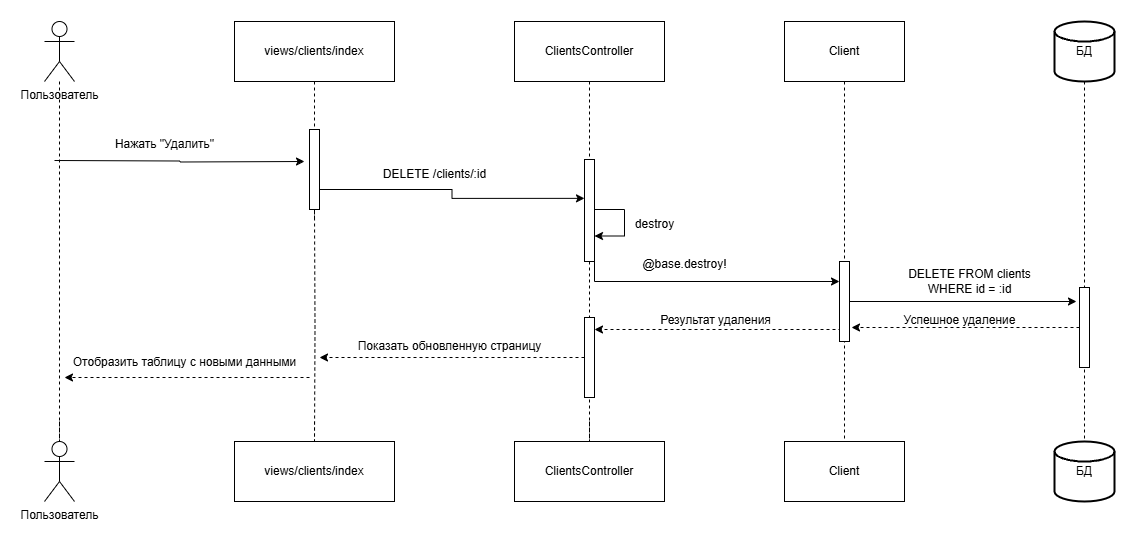

The diagram above was exported from draw.io. Its source (the exported page's mxGraphModel, read from the mxfile embedded in the PNG):
<mxGraphModel dx="1434" dy="780" grid="1" gridSize="10" guides="1" tooltips="1" connect="1" arrows="1" fold="1" page="1" pageScale="1" pageWidth="827" pageHeight="1169" math="0" shadow="0">
  <root>
    <mxCell id="0" />
    <mxCell id="1" parent="0" />
    <mxCell id="hyCBkII7PT5BY-3-G8Qy-39" value="views/clients/index" style="rounded=0;whiteSpace=wrap;html=1;" parent="1" vertex="1">
      <mxGeometry x="350" y="1030" width="160" height="60" as="geometry" />
    </mxCell>
    <mxCell id="hyCBkII7PT5BY-3-G8Qy-51" value="" style="edgeStyle=orthogonalEdgeStyle;rounded=0;orthogonalLoop=1;jettySize=auto;html=1;exitX=0.5;exitY=1;exitDx=0;exitDy=0;entryX=0.5;entryY=0;entryDx=0;entryDy=0;dashed=1;endArrow=none;startFill=0;" parent="1" target="hyCBkII7PT5BY-3-G8Qy-60" edge="1">
      <mxGeometry relative="1" as="geometry">
        <mxPoint x="430" y="1429.9999999999995" as="sourcePoint" />
        <mxPoint x="430" y="1130" as="targetPoint" />
      </mxGeometry>
    </mxCell>
    <mxCell id="hyCBkII7PT5BY-3-G8Qy-60" value="views/clients/index" style="rounded=0;whiteSpace=wrap;html=1;" parent="1" vertex="1">
      <mxGeometry x="350" y="1450" width="160" height="60" as="geometry" />
    </mxCell>
    <mxCell id="hyCBkII7PT5BY-3-G8Qy-61" value="Пользователь" style="shape=umlActor;verticalLabelPosition=bottom;verticalAlign=top;html=1;outlineConnect=0;" parent="1" vertex="1">
      <mxGeometry x="160" y="1030" width="30" height="60" as="geometry" />
    </mxCell>
    <mxCell id="hyCBkII7PT5BY-3-G8Qy-62" value="Пользователь" style="shape=umlActor;verticalLabelPosition=bottom;verticalAlign=top;html=1;outlineConnect=0;" parent="1" vertex="1">
      <mxGeometry x="160" y="1450" width="30" height="60" as="geometry" />
    </mxCell>
    <mxCell id="hyCBkII7PT5BY-3-G8Qy-63" style="edgeStyle=orthogonalEdgeStyle;rounded=0;orthogonalLoop=1;jettySize=auto;html=1;entryX=0.5;entryY=0;entryDx=0;entryDy=0;entryPerimeter=0;endArrow=none;startFill=0;dashed=1;" parent="1" target="hyCBkII7PT5BY-3-G8Qy-62" edge="1">
      <mxGeometry relative="1" as="geometry">
        <mxPoint x="175" y="1430" as="sourcePoint" />
      </mxGeometry>
    </mxCell>
    <mxCell id="hyCBkII7PT5BY-3-G8Qy-65" value="" style="edgeStyle=orthogonalEdgeStyle;rounded=0;orthogonalLoop=1;jettySize=auto;html=1;exitX=0.5;exitY=1;exitDx=0;exitDy=0;dashed=1;endArrow=none;startFill=0;" parent="1" source="RZUJvJneXfPqZ-IZhcI4-4" edge="1">
      <mxGeometry relative="1" as="geometry">
        <mxPoint x="430" y="1090" as="sourcePoint" />
        <mxPoint x="430" y="1230" as="targetPoint" />
      </mxGeometry>
    </mxCell>
    <mxCell id="hyCBkII7PT5BY-3-G8Qy-70" style="edgeStyle=orthogonalEdgeStyle;rounded=0;orthogonalLoop=1;jettySize=auto;html=1;exitX=0.5;exitY=1;exitDx=0;exitDy=0;entryX=0.5;entryY=0;entryDx=0;entryDy=0;dashed=1;endArrow=none;startFill=0;" parent="1" target="hyCBkII7PT5BY-3-G8Qy-69" edge="1">
      <mxGeometry relative="1" as="geometry">
        <mxPoint x="705" y="1429.9999999999995" as="sourcePoint" />
      </mxGeometry>
    </mxCell>
    <mxCell id="hyCBkII7PT5BY-3-G8Qy-68" value="ClientsController" style="rounded=0;whiteSpace=wrap;html=1;" parent="1" vertex="1">
      <mxGeometry x="630" y="1030" width="150" height="60" as="geometry" />
    </mxCell>
    <mxCell id="hyCBkII7PT5BY-3-G8Qy-69" value="ClientsController" style="rounded=0;whiteSpace=wrap;html=1;" parent="1" vertex="1">
      <mxGeometry x="630" y="1450" width="150" height="60" as="geometry" />
    </mxCell>
    <mxCell id="hyCBkII7PT5BY-3-G8Qy-82" value="" style="edgeStyle=orthogonalEdgeStyle;rounded=0;orthogonalLoop=1;jettySize=auto;html=1;exitX=0.5;exitY=1;exitDx=0;exitDy=0;dashed=1;endArrow=none;startFill=0;" parent="1" source="hyCBkII7PT5BY-3-G8Qy-68" edge="1">
      <mxGeometry relative="1" as="geometry">
        <mxPoint x="705" y="1090" as="sourcePoint" />
        <mxPoint x="705" y="1450" as="targetPoint" />
      </mxGeometry>
    </mxCell>
    <mxCell id="hyCBkII7PT5BY-3-G8Qy-93" value="" style="edgeStyle=orthogonalEdgeStyle;rounded=0;orthogonalLoop=1;jettySize=auto;html=1;endArrow=none;startFill=0;dashed=1;" parent="1" source="hyCBkII7PT5BY-3-G8Qy-61" edge="1">
      <mxGeometry relative="1" as="geometry">
        <mxPoint x="175" y="1090" as="sourcePoint" />
        <mxPoint x="175" y="1450" as="targetPoint" />
      </mxGeometry>
    </mxCell>
    <mxCell id="lW9Lx7tVs1pUB0EugpWr-10" value="Client" style="rounded=0;whiteSpace=wrap;html=1;" parent="1" vertex="1">
      <mxGeometry x="900" y="1030" width="120" height="60" as="geometry" />
    </mxCell>
    <mxCell id="lW9Lx7tVs1pUB0EugpWr-11" value="Client" style="rounded=0;whiteSpace=wrap;html=1;" parent="1" vertex="1">
      <mxGeometry x="900" y="1450" width="120" height="60" as="geometry" />
    </mxCell>
    <mxCell id="lW9Lx7tVs1pUB0EugpWr-13" value="БД" style="strokeWidth=2;html=1;shape=mxgraph.flowchart.database;whiteSpace=wrap;" parent="1" vertex="1">
      <mxGeometry x="1170" y="1030" width="60" height="60" as="geometry" />
    </mxCell>
    <mxCell id="lW9Lx7tVs1pUB0EugpWr-14" value="БД" style="strokeWidth=2;html=1;shape=mxgraph.flowchart.database;whiteSpace=wrap;" parent="1" vertex="1">
      <mxGeometry x="1170" y="1450" width="60" height="60" as="geometry" />
    </mxCell>
    <mxCell id="lW9Lx7tVs1pUB0EugpWr-36" value="" style="edgeStyle=orthogonalEdgeStyle;rounded=0;orthogonalLoop=1;jettySize=auto;html=1;exitX=0.5;exitY=1;exitDx=0;exitDy=0;dashed=1;endArrow=none;startFill=0;" parent="1" source="lW9Lx7tVs1pUB0EugpWr-10" edge="1">
      <mxGeometry relative="1" as="geometry">
        <mxPoint x="960" y="1090" as="sourcePoint" />
        <mxPoint x="960" y="1450" as="targetPoint" />
      </mxGeometry>
    </mxCell>
    <mxCell id="lW9Lx7tVs1pUB0EugpWr-35" value="" style="rounded=0;whiteSpace=wrap;html=1;" parent="1" vertex="1">
      <mxGeometry x="955" y="1270" width="10" height="80" as="geometry" />
    </mxCell>
    <mxCell id="lW9Lx7tVs1pUB0EugpWr-40" value="" style="edgeStyle=orthogonalEdgeStyle;rounded=0;orthogonalLoop=1;jettySize=auto;html=1;exitX=0.5;exitY=1;exitDx=0;exitDy=0;exitPerimeter=0;entryX=0.5;entryY=0;entryDx=0;entryDy=0;entryPerimeter=0;dashed=1;endArrow=none;startFill=0;" parent="1" source="lW9Lx7tVs1pUB0EugpWr-13" target="lW9Lx7tVs1pUB0EugpWr-14" edge="1">
      <mxGeometry relative="1" as="geometry">
        <mxPoint x="1200" y="1090" as="sourcePoint" />
        <mxPoint x="1200" y="1830" as="targetPoint" />
      </mxGeometry>
    </mxCell>
    <mxCell id="lW9Lx7tVs1pUB0EugpWr-39" value="" style="rounded=0;whiteSpace=wrap;html=1;" parent="1" vertex="1">
      <mxGeometry x="1195" y="1296" width="10" height="80" as="geometry" />
    </mxCell>
    <mxCell id="lW9Lx7tVs1pUB0EugpWr-41" style="edgeStyle=orthogonalEdgeStyle;rounded=0;orthogonalLoop=1;jettySize=auto;html=1;exitX=1;exitY=0.5;exitDx=0;exitDy=0;entryX=-0.3;entryY=0.175;entryDx=0;entryDy=0;entryPerimeter=0;" parent="1" source="lW9Lx7tVs1pUB0EugpWr-35" target="lW9Lx7tVs1pUB0EugpWr-39" edge="1">
      <mxGeometry relative="1" as="geometry" />
    </mxCell>
    <mxCell id="lW9Lx7tVs1pUB0EugpWr-42" value="DELETE FROM clients&lt;div&gt;WHERE id = :id&lt;/div&gt;" style="text;html=1;align=center;verticalAlign=middle;resizable=0;points=[];autosize=1;strokeColor=none;fillColor=none;" parent="1" vertex="1">
      <mxGeometry x="1010" y="1270" width="150" height="40" as="geometry" />
    </mxCell>
    <mxCell id="lW9Lx7tVs1pUB0EugpWr-44" style="edgeStyle=orthogonalEdgeStyle;rounded=0;orthogonalLoop=1;jettySize=auto;html=1;exitX=0;exitY=0.5;exitDx=0;exitDy=0;dashed=1;" parent="1" source="lW9Lx7tVs1pUB0EugpWr-39" edge="1">
      <mxGeometry relative="1" as="geometry">
        <mxPoint x="967" y="1336" as="targetPoint" />
      </mxGeometry>
    </mxCell>
    <mxCell id="lW9Lx7tVs1pUB0EugpWr-45" value="Успешное удаление" style="text;html=1;align=center;verticalAlign=middle;resizable=0;points=[];autosize=1;strokeColor=none;fillColor=none;" parent="1" vertex="1">
      <mxGeometry x="1005" y="1314" width="140" height="30" as="geometry" />
    </mxCell>
    <mxCell id="lW9Lx7tVs1pUB0EugpWr-52" style="edgeStyle=orthogonalEdgeStyle;rounded=0;orthogonalLoop=1;jettySize=auto;html=1;exitX=0;exitY=0.5;exitDx=0;exitDy=0;entryX=1;entryY=0.5;entryDx=0;entryDy=0;dashed=1;" parent="1" source="lW9Lx7tVs1pUB0EugpWr-46" edge="1">
      <mxGeometry relative="1" as="geometry">
        <mxPoint x="435" y="1366" as="targetPoint" />
      </mxGeometry>
    </mxCell>
    <mxCell id="lW9Lx7tVs1pUB0EugpWr-46" value="" style="rounded=0;whiteSpace=wrap;html=1;" parent="1" vertex="1">
      <mxGeometry x="700" y="1326" width="10" height="80" as="geometry" />
    </mxCell>
    <mxCell id="lW9Lx7tVs1pUB0EugpWr-48" style="edgeStyle=orthogonalEdgeStyle;rounded=0;orthogonalLoop=1;jettySize=auto;html=1;exitX=0;exitY=0.75;exitDx=0;exitDy=0;dashed=1;" parent="1" source="lW9Lx7tVs1pUB0EugpWr-35" edge="1">
      <mxGeometry relative="1" as="geometry">
        <mxPoint x="710" y="1338" as="targetPoint" />
        <Array as="points">
          <mxPoint x="955" y="1338" />
        </Array>
      </mxGeometry>
    </mxCell>
    <mxCell id="lW9Lx7tVs1pUB0EugpWr-49" value="Результат удаления" style="text;html=1;align=center;verticalAlign=middle;resizable=0;points=[];autosize=1;strokeColor=none;fillColor=none;" parent="1" vertex="1">
      <mxGeometry x="765.5" y="1314" width="130" height="30" as="geometry" />
    </mxCell>
    <mxCell id="lW9Lx7tVs1pUB0EugpWr-51" value="" style="edgeStyle=orthogonalEdgeStyle;rounded=0;orthogonalLoop=1;jettySize=auto;html=1;exitX=0.5;exitY=1;exitDx=0;exitDy=0;entryX=0.5;entryY=0;entryDx=0;entryDy=0;dashed=1;endArrow=none;startFill=0;" parent="1" target="hyCBkII7PT5BY-3-G8Qy-60" edge="1">
      <mxGeometry relative="1" as="geometry">
        <mxPoint x="430" y="1220" as="sourcePoint" />
        <mxPoint x="430" y="1830" as="targetPoint" />
      </mxGeometry>
    </mxCell>
    <mxCell id="lW9Lx7tVs1pUB0EugpWr-54" style="edgeStyle=orthogonalEdgeStyle;rounded=0;orthogonalLoop=1;jettySize=auto;html=1;exitX=0;exitY=0.75;exitDx=0;exitDy=0;dashed=1;" parent="1" edge="1">
      <mxGeometry relative="1" as="geometry">
        <mxPoint x="180" y="1386" as="targetPoint" />
        <mxPoint x="425" y="1386" as="sourcePoint" />
      </mxGeometry>
    </mxCell>
    <mxCell id="lW9Lx7tVs1pUB0EugpWr-55" value="Отобразить таблицу с новыми данными" style="text;html=1;align=center;verticalAlign=middle;resizable=0;points=[];autosize=1;strokeColor=none;fillColor=none;" parent="1" vertex="1">
      <mxGeometry x="175" y="1356" width="250" height="30" as="geometry" />
    </mxCell>
    <mxCell id="RZUJvJneXfPqZ-IZhcI4-1" style="edgeStyle=orthogonalEdgeStyle;rounded=0;orthogonalLoop=1;jettySize=auto;html=1;exitX=1;exitY=0.5;exitDx=0;exitDy=0;" parent="1" edge="1">
      <mxGeometry relative="1" as="geometry">
        <mxPoint x="170" y="1169" as="sourcePoint" />
        <mxPoint x="420" y="1170" as="targetPoint" />
      </mxGeometry>
    </mxCell>
    <mxCell id="RZUJvJneXfPqZ-IZhcI4-2" value="Нажать &quot;Удалить&quot;" style="text;html=1;align=center;verticalAlign=middle;resizable=0;points=[];autosize=1;strokeColor=none;fillColor=none;" parent="1" vertex="1">
      <mxGeometry x="220" y="1138" width="120" height="30" as="geometry" />
    </mxCell>
    <mxCell id="RZUJvJneXfPqZ-IZhcI4-5" value="" style="edgeStyle=orthogonalEdgeStyle;rounded=0;orthogonalLoop=1;jettySize=auto;html=1;exitX=0.5;exitY=1;exitDx=0;exitDy=0;dashed=1;endArrow=none;startFill=0;" parent="1" source="hyCBkII7PT5BY-3-G8Qy-39" target="RZUJvJneXfPqZ-IZhcI4-4" edge="1">
      <mxGeometry relative="1" as="geometry">
        <mxPoint x="430" y="1090" as="sourcePoint" />
        <mxPoint x="430" y="1230" as="targetPoint" />
      </mxGeometry>
    </mxCell>
    <mxCell id="RZUJvJneXfPqZ-IZhcI4-4" value="" style="rounded=0;whiteSpace=wrap;html=1;" parent="1" vertex="1">
      <mxGeometry x="425" y="1138" width="10" height="80" as="geometry" />
    </mxCell>
    <mxCell id="RZUJvJneXfPqZ-IZhcI4-12" style="edgeStyle=orthogonalEdgeStyle;rounded=0;orthogonalLoop=1;jettySize=auto;html=1;exitX=1;exitY=1;exitDx=0;exitDy=0;entryX=0;entryY=0.25;entryDx=0;entryDy=0;" parent="1" source="RZUJvJneXfPqZ-IZhcI4-6" target="lW9Lx7tVs1pUB0EugpWr-35" edge="1">
      <mxGeometry relative="1" as="geometry" />
    </mxCell>
    <mxCell id="RZUJvJneXfPqZ-IZhcI4-6" value="" style="rounded=0;whiteSpace=wrap;html=1;" parent="1" vertex="1">
      <mxGeometry x="700" y="1168" width="10" height="102" as="geometry" />
    </mxCell>
    <mxCell id="RZUJvJneXfPqZ-IZhcI4-7" style="edgeStyle=orthogonalEdgeStyle;rounded=0;orthogonalLoop=1;jettySize=auto;html=1;exitX=1;exitY=0.75;exitDx=0;exitDy=0;entryX=0;entryY=0.381;entryDx=0;entryDy=0;entryPerimeter=0;" parent="1" source="RZUJvJneXfPqZ-IZhcI4-4" target="RZUJvJneXfPqZ-IZhcI4-6" edge="1">
      <mxGeometry relative="1" as="geometry" />
    </mxCell>
    <mxCell id="RZUJvJneXfPqZ-IZhcI4-8" value="DELETE /clients/:id" style="text;html=1;align=center;verticalAlign=middle;resizable=0;points=[];autosize=1;strokeColor=none;fillColor=none;" parent="1" vertex="1">
      <mxGeometry x="485" y="1168" width="130" height="30" as="geometry" />
    </mxCell>
    <mxCell id="RZUJvJneXfPqZ-IZhcI4-10" style="edgeStyle=orthogonalEdgeStyle;rounded=0;orthogonalLoop=1;jettySize=auto;html=1;exitX=1;exitY=0.5;exitDx=0;exitDy=0;entryX=1;entryY=0.75;entryDx=0;entryDy=0;" parent="1" source="RZUJvJneXfPqZ-IZhcI4-6" target="RZUJvJneXfPqZ-IZhcI4-6" edge="1">
      <mxGeometry relative="1" as="geometry">
        <Array as="points">
          <mxPoint x="740" y="1218" />
          <mxPoint x="740" y="1244" />
        </Array>
      </mxGeometry>
    </mxCell>
    <mxCell id="RZUJvJneXfPqZ-IZhcI4-11" value="destroy" style="text;html=1;align=center;verticalAlign=middle;resizable=0;points=[];autosize=1;strokeColor=none;fillColor=none;" parent="1" vertex="1">
      <mxGeometry x="740" y="1218" width="60" height="30" as="geometry" />
    </mxCell>
    <mxCell id="RZUJvJneXfPqZ-IZhcI4-13" value="@base.destroy!" style="text;html=1;align=center;verticalAlign=middle;resizable=0;points=[];autosize=1;strokeColor=none;fillColor=none;" parent="1" vertex="1">
      <mxGeometry x="745" y="1258" width="110" height="30" as="geometry" />
    </mxCell>
    <mxCell id="RZUJvJneXfPqZ-IZhcI4-14" value="Показать обновленную страницу" style="text;html=1;align=center;verticalAlign=middle;resizable=0;points=[];autosize=1;strokeColor=none;fillColor=none;" parent="1" vertex="1">
      <mxGeometry x="460" y="1340" width="210" height="30" as="geometry" />
    </mxCell>
  </root>
</mxGraphModel>